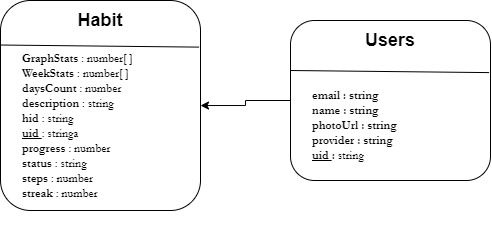

The diagram above was exported from draw.io. Its source (the exported page's mxGraphModel, read from the mxfile embedded in the PNG):
<mxGraphModel dx="556" dy="578" grid="1" gridSize="10" guides="1" tooltips="1" connect="1" arrows="1" fold="1" page="1" pageScale="1" pageWidth="1100" pageHeight="850" background="#ffffff" math="0" shadow="0">
  <root>
    <mxCell id="0" />
    <mxCell id="1" parent="0" />
    <mxCell id="vO4oCwDjXMuEK__2OBK8-14" value="" style="rounded=1;whiteSpace=wrap;html=1;" parent="1" vertex="1">
      <mxGeometry x="230" y="240" width="200" height="210" as="geometry" />
    </mxCell>
    <mxCell id="vO4oCwDjXMuEK__2OBK8-16" value="" style="endArrow=none;html=1;exitX=0;exitY=0.212;exitDx=0;exitDy=0;exitPerimeter=0;entryX=0.993;entryY=0.222;entryDx=0;entryDy=0;entryPerimeter=0;" parent="1" source="vO4oCwDjXMuEK__2OBK8-14" target="vO4oCwDjXMuEK__2OBK8-14" edge="1">
      <mxGeometry width="50" height="50" relative="1" as="geometry">
        <mxPoint x="380" y="350" as="sourcePoint" />
        <mxPoint x="409" y="277" as="targetPoint" />
      </mxGeometry>
    </mxCell>
    <mxCell id="vO4oCwDjXMuEK__2OBK8-18" value="&lt;b&gt;&lt;font style=&quot;font-size: 18px&quot;&gt;Habit&lt;/font&gt;&lt;/b&gt;" style="text;html=1;strokeColor=none;fillColor=none;align=center;verticalAlign=middle;whiteSpace=wrap;rounded=0;" parent="1" vertex="1">
      <mxGeometry x="310" y="250" width="40" height="20" as="geometry" />
    </mxCell>
    <mxCell id="vO4oCwDjXMuEK__2OBK8-19" value="&lt;b style=&quot;font-family: &amp;#34;garamond&amp;#34;&quot;&gt;GraphStats&amp;nbsp;&lt;/b&gt;&lt;span style=&quot;font-family: &amp;#34;garamond&amp;#34;&quot;&gt;: number[ ]&lt;/span&gt;&lt;br style=&quot;font-family: &amp;#34;garamond&amp;#34;&quot;&gt;&lt;b style=&quot;font-family: &amp;#34;garamond&amp;#34;&quot;&gt;WeekStats&amp;nbsp;&lt;/b&gt;&lt;span style=&quot;font-family: &amp;#34;garamond&amp;#34;&quot;&gt;: number[ ]&lt;/span&gt;&lt;br style=&quot;font-family: &amp;#34;garamond&amp;#34;&quot;&gt;&lt;b style=&quot;font-family: &amp;#34;garamond&amp;#34;&quot;&gt;daysCount&amp;nbsp;&lt;/b&gt;&lt;span style=&quot;font-family: &amp;#34;garamond&amp;#34;&quot;&gt;: number&lt;/span&gt;&lt;br style=&quot;font-family: &amp;#34;garamond&amp;#34;&quot;&gt;&lt;b style=&quot;font-family: &amp;#34;garamond&amp;#34;&quot;&gt;description&amp;nbsp;&lt;/b&gt;&lt;span style=&quot;font-family: &amp;#34;garamond&amp;#34;&quot;&gt;: string&lt;/span&gt;&lt;br style=&quot;font-family: &amp;#34;garamond&amp;#34;&quot;&gt;&lt;b style=&quot;font-family: &amp;#34;garamond&amp;#34;&quot;&gt;hid&amp;nbsp;&lt;/b&gt;&lt;span style=&quot;font-family: &amp;#34;garamond&amp;#34;&quot;&gt;: string&lt;/span&gt;&lt;br style=&quot;font-family: &amp;#34;garamond&amp;#34;&quot;&gt;&lt;b style=&quot;font-family: &amp;#34;garamond&amp;#34;&quot;&gt;&lt;u&gt;uid&amp;nbsp;&lt;/u&gt;&lt;/b&gt;&lt;span style=&quot;font-family: &amp;#34;garamond&amp;#34;&quot;&gt;: stringa&lt;/span&gt;&lt;br style=&quot;font-family: &amp;#34;garamond&amp;#34;&quot;&gt;&lt;b style=&quot;font-family: &amp;#34;garamond&amp;#34;&quot;&gt;progress&amp;nbsp;&lt;/b&gt;&lt;span style=&quot;font-family: &amp;#34;garamond&amp;#34;&quot;&gt;: number&lt;/span&gt;&lt;br style=&quot;font-family: &amp;#34;garamond&amp;#34;&quot;&gt;&lt;b style=&quot;font-family: &amp;#34;garamond&amp;#34;&quot;&gt;status&amp;nbsp;&lt;/b&gt;&lt;span style=&quot;font-family: &amp;#34;garamond&amp;#34;&quot;&gt;: string&lt;/span&gt;&lt;br style=&quot;font-family: &amp;#34;garamond&amp;#34;&quot;&gt;&lt;b style=&quot;font-family: &amp;#34;garamond&amp;#34;&quot;&gt;steps&amp;nbsp;&lt;/b&gt;&lt;span style=&quot;font-family: &amp;#34;garamond&amp;#34;&quot;&gt;: number&lt;/span&gt;&lt;br style=&quot;font-family: &amp;#34;garamond&amp;#34;&quot;&gt;&lt;b style=&quot;font-family: &amp;#34;garamond&amp;#34;&quot;&gt;streak&amp;nbsp;&lt;/b&gt;&lt;span style=&quot;font-family: &amp;#34;garamond&amp;#34;&quot;&gt;: number&lt;/span&gt;&lt;br style=&quot;font-family: &amp;#34;garamond&amp;#34;&quot;&gt;&lt;br style=&quot;font-family: &amp;#34;garamond&amp;#34;&quot;&gt;&lt;span style=&quot;font-family: &amp;#34;garamond&amp;#34;&quot;&gt;&amp;nbsp;&lt;/span&gt;" style="text;html=1;strokeColor=none;fillColor=none;align=left;verticalAlign=middle;whiteSpace=wrap;rounded=0;" parent="1" vertex="1">
      <mxGeometry x="250" y="370" width="149" height="20" as="geometry" />
    </mxCell>
    <mxCell id="uOjukL2R4J9C-QbI_KJL-8" style="edgeStyle=orthogonalEdgeStyle;rounded=0;orthogonalLoop=1;jettySize=auto;html=1;" edge="1" parent="1" source="uOjukL2R4J9C-QbI_KJL-1" target="vO4oCwDjXMuEK__2OBK8-14">
      <mxGeometry relative="1" as="geometry" />
    </mxCell>
    <mxCell id="uOjukL2R4J9C-QbI_KJL-1" value="" style="rounded=1;whiteSpace=wrap;html=1;" vertex="1" parent="1">
      <mxGeometry x="520" y="260" width="200" height="160" as="geometry" />
    </mxCell>
    <mxCell id="uOjukL2R4J9C-QbI_KJL-3" value="" style="endArrow=none;html=1;exitX=0;exitY=0.212;exitDx=0;exitDy=0;exitPerimeter=0;entryX=0.993;entryY=0.222;entryDx=0;entryDy=0;entryPerimeter=0;" edge="1" parent="1">
      <mxGeometry width="50" height="50" relative="1" as="geometry">
        <mxPoint x="520" y="310" as="sourcePoint" />
        <mxPoint x="718.5999999999999" y="312.0999999999999" as="targetPoint" />
      </mxGeometry>
    </mxCell>
    <mxCell id="uOjukL2R4J9C-QbI_KJL-4" value="&lt;b&gt;&lt;font style=&quot;font-size: 18px&quot;&gt;Users&lt;/font&gt;&lt;/b&gt;" style="text;html=1;strokeColor=none;fillColor=none;align=center;verticalAlign=middle;whiteSpace=wrap;rounded=0;" vertex="1" parent="1">
      <mxGeometry x="600" y="270" width="40" height="20" as="geometry" />
    </mxCell>
    <mxCell id="uOjukL2R4J9C-QbI_KJL-6" value="&lt;font face=&quot;garamond&quot;&gt;&lt;b&gt;email : string&lt;/b&gt;&lt;br&gt;&lt;b&gt;name : string&amp;nbsp;&lt;/b&gt;&lt;br&gt;&lt;b&gt;photoUrl : string&lt;/b&gt;&lt;br&gt;&lt;b&gt;provider : string&lt;/b&gt;&lt;br&gt;&lt;b&gt;&lt;u&gt;uid &lt;/u&gt;: &lt;/b&gt;string&lt;br&gt;&lt;/font&gt;" style="text;html=1;strokeColor=none;fillColor=none;align=left;verticalAlign=middle;whiteSpace=wrap;rounded=0;" vertex="1" parent="1">
      <mxGeometry x="540" y="355" width="149" height="20" as="geometry" />
    </mxCell>
  </root>
</mxGraphModel>